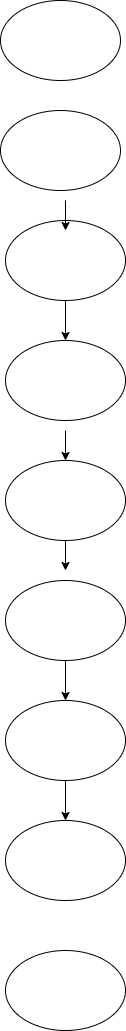

The diagram above was exported from draw.io. Its source (the exported page's mxGraphModel, read from the mxfile embedded in the PNG):
<mxGraphModel dx="1042" dy="562" grid="1" gridSize="10" guides="1" tooltips="1" connect="1" arrows="1" fold="1" page="1" pageScale="1" pageWidth="850" pageHeight="1100" math="0" shadow="0">
  <root>
    <mxCell id="0" />
    <mxCell id="1" parent="0" />
    <mxCell id="g-KKHsdKZpBsOmuL0aXV-18" value="" style="edgeStyle=orthogonalEdgeStyle;rounded=0;orthogonalLoop=1;jettySize=auto;html=1;" edge="1" parent="1" source="g-KKHsdKZpBsOmuL0aXV-1" target="g-KKHsdKZpBsOmuL0aXV-3">
      <mxGeometry relative="1" as="geometry" />
    </mxCell>
    <mxCell id="g-KKHsdKZpBsOmuL0aXV-1" value="" style="ellipse;whiteSpace=wrap;html=1;" vertex="1" parent="1">
      <mxGeometry x="370" y="250" width="120" height="80" as="geometry" />
    </mxCell>
    <mxCell id="g-KKHsdKZpBsOmuL0aXV-2" value="" style="ellipse;whiteSpace=wrap;html=1;" vertex="1" parent="1">
      <mxGeometry x="365" y="140" width="120" height="80" as="geometry" />
    </mxCell>
    <mxCell id="g-KKHsdKZpBsOmuL0aXV-3" value="" style="ellipse;whiteSpace=wrap;html=1;" vertex="1" parent="1">
      <mxGeometry x="370" y="370" width="120" height="80" as="geometry" />
    </mxCell>
    <mxCell id="g-KKHsdKZpBsOmuL0aXV-4" value="" style="ellipse;whiteSpace=wrap;html=1;" vertex="1" parent="1">
      <mxGeometry x="370" y="490" width="120" height="80" as="geometry" />
    </mxCell>
    <mxCell id="g-KKHsdKZpBsOmuL0aXV-5" value="" style="ellipse;whiteSpace=wrap;html=1;" vertex="1" parent="1">
      <mxGeometry x="370" y="610" width="120" height="80" as="geometry" />
    </mxCell>
    <mxCell id="g-KKHsdKZpBsOmuL0aXV-6" value="" style="ellipse;whiteSpace=wrap;html=1;" vertex="1" parent="1">
      <mxGeometry x="370" y="730" width="120" height="80" as="geometry" />
    </mxCell>
    <mxCell id="g-KKHsdKZpBsOmuL0aXV-7" value="" style="ellipse;whiteSpace=wrap;html=1;" vertex="1" parent="1">
      <mxGeometry x="370" y="850" width="120" height="80" as="geometry" />
    </mxCell>
    <mxCell id="g-KKHsdKZpBsOmuL0aXV-8" value="" style="ellipse;whiteSpace=wrap;html=1;" vertex="1" parent="1">
      <mxGeometry x="370" y="980" width="120" height="80" as="geometry" />
    </mxCell>
    <mxCell id="g-KKHsdKZpBsOmuL0aXV-9" value="" style="ellipse;whiteSpace=wrap;html=1;" vertex="1" parent="1">
      <mxGeometry x="365" y="30" width="120" height="80" as="geometry" />
    </mxCell>
    <mxCell id="g-KKHsdKZpBsOmuL0aXV-11" value="" style="endArrow=classic;html=1;rounded=0;" edge="1" parent="1" source="g-KKHsdKZpBsOmuL0aXV-5" target="g-KKHsdKZpBsOmuL0aXV-6">
      <mxGeometry width="50" height="50" relative="1" as="geometry">
        <mxPoint x="410" y="750" as="sourcePoint" />
        <mxPoint x="460" y="700" as="targetPoint" />
      </mxGeometry>
    </mxCell>
    <mxCell id="g-KKHsdKZpBsOmuL0aXV-13" value="" style="endArrow=classic;html=1;rounded=0;entryX=0.5;entryY=0;entryDx=0;entryDy=0;exitX=0.5;exitY=1;exitDx=0;exitDy=0;" edge="1" parent="1" source="g-KKHsdKZpBsOmuL0aXV-6" target="g-KKHsdKZpBsOmuL0aXV-7">
      <mxGeometry width="50" height="50" relative="1" as="geometry">
        <mxPoint x="420" y="850" as="sourcePoint" />
        <mxPoint x="470" y="800" as="targetPoint" />
      </mxGeometry>
    </mxCell>
    <mxCell id="g-KKHsdKZpBsOmuL0aXV-14" value="" style="endArrow=classic;html=1;rounded=0;exitX=0.5;exitY=1;exitDx=0;exitDy=0;" edge="1" parent="1" source="g-KKHsdKZpBsOmuL0aXV-4">
      <mxGeometry width="50" height="50" relative="1" as="geometry">
        <mxPoint x="410" y="610" as="sourcePoint" />
        <mxPoint x="430" y="600" as="targetPoint" />
      </mxGeometry>
    </mxCell>
    <mxCell id="g-KKHsdKZpBsOmuL0aXV-17" value="" style="endArrow=classic;html=1;rounded=0;exitX=0.5;exitY=1;exitDx=0;exitDy=0;" edge="1" parent="1">
      <mxGeometry width="50" height="50" relative="1" as="geometry">
        <mxPoint x="430" y="460" as="sourcePoint" />
        <mxPoint x="430" y="490" as="targetPoint" />
      </mxGeometry>
    </mxCell>
    <mxCell id="g-KKHsdKZpBsOmuL0aXV-20" value="" style="endArrow=classic;html=1;rounded=0;exitX=0.5;exitY=1;exitDx=0;exitDy=0;" edge="1" parent="1">
      <mxGeometry width="50" height="50" relative="1" as="geometry">
        <mxPoint x="430" y="230" as="sourcePoint" />
        <mxPoint x="430" y="260" as="targetPoint" />
        <Array as="points">
          <mxPoint x="430" y="230" />
        </Array>
      </mxGeometry>
    </mxCell>
  </root>
</mxGraphModel>